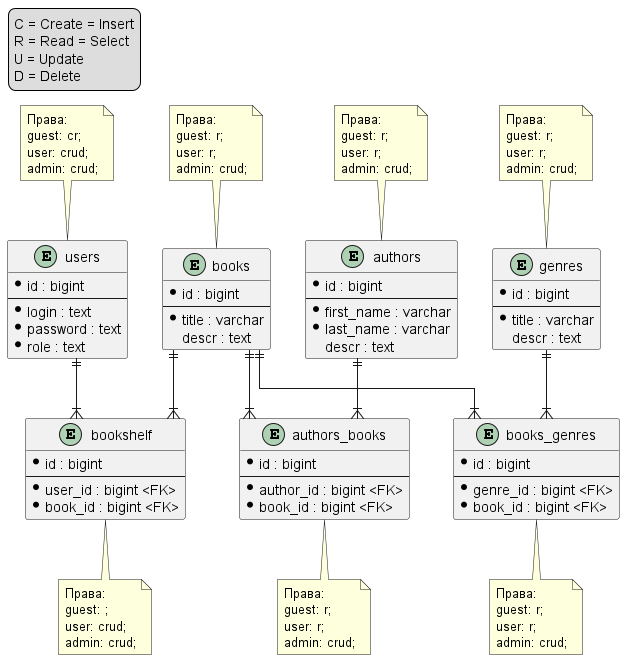

The diagram above was rendered by PlantUML. Its source (embedded in the PNG):
@startuml

skinparam linetype ortho

legend top left
C = Create = Insert
R = Read = Select
U = Update
D = Delete
endlegend

entity users {
  * id : bigint
  --
  * login : text
  * password : text
  * role : text
}
note top of users
Права:
guest: cr;
user: crud;
admin: crud;
end note



entity books {
  * id : bigint
  --
  * title : varchar
  descr : text
}
note top of books
Права:
guest: r;
user: r;
admin: crud;
end note

entity genres {
  * id : bigint
  --
  * title : varchar
  descr : text
}
note top of genres
Права:
guest: r;
user: r;
admin: crud;
end note

entity authors {
  * id : bigint
  --
  * first_name : varchar
  * last_name : varchar	
  descr : text
}
note top of authors
Права:
guest: r;
user: r;
admin: crud;
end note


entity authors_books {
  * id : bigint
  --
  * author_id : bigint <FK>
  * book_id : bigint <FK>
}
note bottom of authors_books
Права:
guest: r;
user: r;
admin: crud;
end note


entity books_genres {
  * id : bigint
  --
  * genre_id : bigint <FK>
  * book_id : bigint <FK>
}
note bottom of books_genres
Права:
guest: r;
user: r;
admin: crud;
end note

entity bookshelf {
  * id : bigint
  --
  * user_id : bigint <FK>
  * book_id : bigint <FK>
}
note bottom of bookshelf 
Права:
guest: ;
user: crud;
admin: crud;
end note

authors ||--|{ authors_books
books ||--|{ authors_books
genres ||--|{ books_genres
books ||--|{ books_genres
users ||--|{ bookshelf
books ||--|{ bookshelf

@enduml